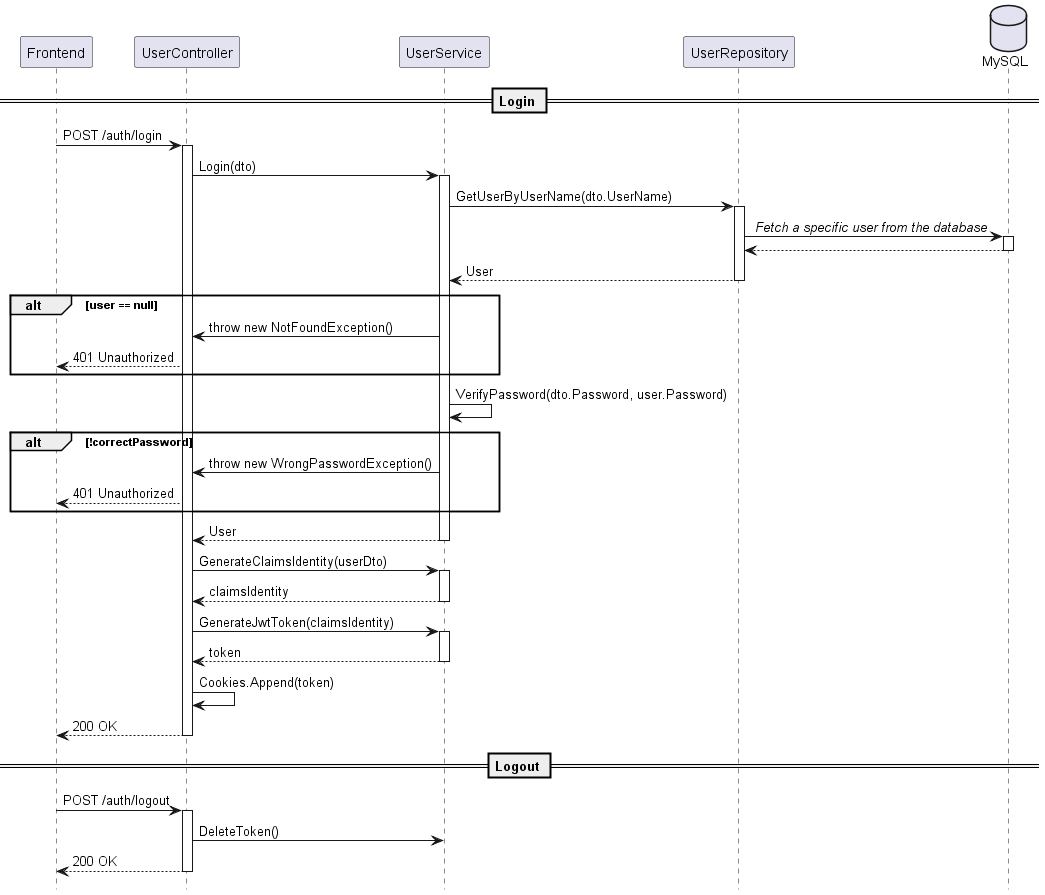

The diagram above was rendered by PlantUML. Its source (embedded in the PNG):
@startuml bevpayapi
participant Frontend as frontend
participant UserController as usercontroller
participant UserService as userserv
participant UserRepository as userrepo
database MySQL as database

hide footbox

== Login ==

frontend -> usercontroller: POST /auth/login
activate usercontroller
usercontroller -> userserv: Login(dto)
activate userserv
userserv -> userrepo: GetUserByUserName(dto.UserName)
activate userrepo
userrepo -> database: // Fetch a specific user from the database //
activate database
database --> userrepo
deactivate database
userrepo --> userserv: User
deactivate userrepo
alt user == null
userserv -> usercontroller:  throw new NotFoundException()
usercontroller --> frontend: 401 Unauthorized
end
userserv -> userserv: VerifyPassword(dto.Password, user.Password)
alt !correctPassword
userserv -> usercontroller: throw new WrongPasswordException()
usercontroller --> frontend: 401 Unauthorized
end
userserv --> usercontroller: User
deactivate userserv
usercontroller -> userserv: GenerateClaimsIdentity(userDto)
activate userserv
userserv --> usercontroller: claimsIdentity
deactivate userserv
usercontroller -> userserv: GenerateJwtToken(claimsIdentity)
activate userserv
userserv --> usercontroller: token
deactivate userserv
usercontroller -> usercontroller: Cookies.Append(token)
usercontroller --> frontend: 200 OK
deactivate usercontroller

== Logout ==

frontend -> usercontroller: POST /auth/logout
activate usercontroller
usercontroller -> userserv: DeleteToken() 
usercontroller --> frontend: 200 OK
deactivate usercontroller

@enduml